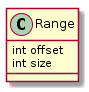

The diagram above was rendered by PlantUML. Its source (embedded in the PNG):
@startuml
class Range {
 int offset
 int size
}
@enduml